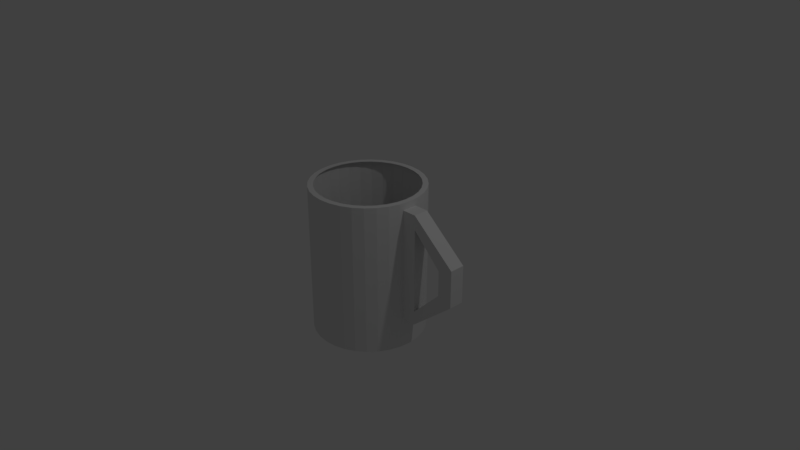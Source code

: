 # Source: mug.blend  (saved by Blender 2.79.0; exported with 4.5.12 LTS)
import bpy
from mathutils import Matrix  # noqa: F401  (used for matrix-valued properties, if any)

bpy.ops.wm.read_factory_settings(use_empty=True)
scene = bpy.context.scene
scene.name = 'Scene'

# ---- collections
col_collection_1 = bpy.data.collections.new('Collection 1'); scene.collection.children.link(col_collection_1)

# ---- world
world_world = bpy.data.worlds.new('World'); scene.world = world_world
world_world.color = (0.05088, 0.05088, 0.05088)
world_world.use_sun_shadow = False
world_world.sun_shadow_jitter_overblur = 0.0
world_world.cycles.sampling_method = 'MANUAL'

# ---- cameras
cam_camera = bpy.data.cameras.new('Camera')
cam_camera.clip_end = 100.0
cam_camera.lens = 35.0
cam_camera.sensor_width = 32.0
cam_camera.sensor_height = 18.0
cam_camera.ortho_scale = 7.314
cam_camera.dof.focus_distance = 0.0
cam_camera.dof.aperture_fstop = 128.0

# ---- lights
light_lamp = bpy.data.lights.new('Lamp', 'POINT')
light_lamp.transmission_factor = 0.0
light_lamp.cutoff_distance = 30.0
light_lamp.energy = 100.0
light_lamp.shadow_buffer_clip_start = 1.001
light_lamp.shadow_soft_size = 0.1
light_lamp.shadow_maximum_resolution = 0.006
light_lamp.use_absolute_resolution = True

# ---- meshes
me_cylinder = bpy.data.meshes.new('Cylinder')
me_cylinder.from_pydata([(1.34e-08, 0.75, -1.0), (1.34e-08, 0.75, 1.0), (0.1463, 0.7356, -1.0), (0.1463, 0.7356, 1.0), (0.287, 0.6929, -1.0), (0.287, 0.6929, 1.0), (0.4167, 0.6236, -1.0), (0.4167, 0.6236, 1.0), (0.5303, 0.5303, -1.0), (0.5303, 0.5303, 1.0), (0.6236, 0.4167, -1.0), (0.6236, 0.4167, 1.0), (0.6929, 0.287, -1.0), (0.6929, 0.287, 1.0), (0.7356, 0.1463, -1.0), (0.7356, 0.1463, 1.0), (0.75, 5.662e-08, -1.0), (0.75, 5.662e-08, 1.0), (0.7356, -0.1463, -1.0), (0.7356, -0.1463, 1.0), (0.6929, -0.287, -1.0), (0.6929, -0.287, 1.0), (0.6236, -0.4167, -1.0), (0.6236, -0.4167, 1.0), (0.5303, -0.5303, -1.0), (0.5303, -0.5303, 1.0), (0.4167, -0.6236, -1.0), (0.4167, -0.6236, 1.0), (0.287, -0.6929, -1.0), (0.287, -0.6929, 1.0), (0.1463, -0.7356, -1.0), (0.1463, -0.7356, 1.0), (-2.31e-07, -0.75, -1.0), (-2.31e-07, -0.75, 1.0), (-0.1463, -0.7356, -1.0), (-0.1463, -0.7356, 1.0), (-0.287, -0.6929, -1.0), (-0.287, -0.6929, 1.0), (-0.4167, -0.6236, -1.0), (-0.4167, -0.6236, 1.0), (-0.5303, -0.5303, -1.0), (-0.5303, -0.5303, 1.0), (-0.6236, -0.4167, -1.0), (-0.6236, -0.4167, 1.0), (-0.6929, -0.287, -1.0), (-0.6929, -0.287, 1.0), (-0.7356, -0.1463, -1.0), (-0.7356, -0.1463, 1.0), (-0.75, 7.242e-07, -1.0), (-0.75, 7.242e-07, 1.0), (-0.7356, 0.1463, -1.0), (-0.7356, 0.1463, 1.0), (-0.6929, 0.287, -1.0), (-0.6929, 0.287, 1.0), (-0.6236, 0.4167, -1.0), (-0.6236, 0.4167, 1.0), (-0.5303, 0.5303, -1.0), (-0.5303, 0.5303, 1.0), (-0.4167, 0.6236, -1.0), (-0.4167, 0.6236, 1.0), (-0.287, 0.6929, -1.0), (-0.287, 0.6929, 1.0), (-0.1463, 0.7356, -1.0), (-0.1463, 0.7356, 1.0), (2.197e-08, 0.6778, 1.0), (0.1322, 0.6648, 1.0), (0.2594, 0.6262, 1.0), (0.3766, 0.5636, 1.0), (0.4793, 0.4793, 1.0), (0.5636, 0.3766, 1.0), (0.6262, 0.2594, 1.0), (0.6648, 0.1322, 1.0), (0.6778, 7.174e-08, 1.0), (0.6648, -0.1322, 1.0), (0.6262, -0.2594, 1.0), (0.5636, -0.3766, 1.0), (0.4793, -0.4793, 1.0), (0.3766, -0.5636, 1.0), (0.2594, -0.6262, 1.0), (0.1322, -0.6648, 1.0), (-1.989e-07, -0.6778, 1.0), (-0.1322, -0.6648, 1.0), (-0.2594, -0.6262, 1.0), (-0.3766, -0.5636, 1.0), (-0.4793, -0.4793, 1.0), (-0.5636, -0.3766, 1.0), (-0.6262, -0.2594, 1.0), (-0.6648, -0.1322, 1.0), (-0.6778, 6.751e-07, 1.0), (-0.6648, 0.1322, 1.0), (-0.6262, 0.2594, 1.0), (-0.5636, 0.3766, 1.0), (-0.4793, 0.4793, 1.0), (-0.3766, 0.5636, 1.0), (-0.2594, 0.6262, 1.0), (-0.1322, 0.6648, 1.0), (1.339, 0.1, 0.3295), (0.7356, -0.1, -0.5925), (0.7356, -0.1, 0.9075), (0.7356, 0.1, -0.5925), (0.7356, 0.1, 0.9075), (0.9356, -0.1, -0.5925), (0.9356, -0.1, 0.9075), (0.9356, 0.1, -0.5925), (0.9356, 0.1, 0.9075), (0.9356, 0.1, -0.405), (0.9356, -0.1, -0.405), (0.9356, 0.1, 0.72), (0.9356, -0.1, 0.72), (1.539, 0.1, 0.4075), (1.339, -0.1, 0.3295), (1.539, -0.1, 0.4075), (1.339, 0.1, -0.004992), (1.339, -0.1, -0.004992), (1.539, 0.1, -0.088), (1.539, -0.1, -0.088)], [], [(0, 2, 4, 6, 8, 10, 12, 14, 16, 18, 20, 22, 24, 26, 28, 30, 32, 34, 36, 38, 40, 42, 44, 46, 48, 50, 52, 54, 56, 58, 60, 62), (62, 63, 1, 0), (60, 61, 63, 62), (58, 59, 61, 60), (56, 57, 59, 58), (54, 55, 57, 56), (52, 53, 55, 54), (50, 51, 53, 52), (48, 49, 51, 50), (46, 47, 49, 48), (44, 45, 47, 46), (42, 43, 45, 44), (40, 41, 43, 42), (38, 39, 41, 40), (36, 37, 39, 38), (34, 35, 37, 36), (32, 33, 35, 34), (30, 31, 33, 32), (28, 29, 31, 30), (26, 27, 29, 28), (24, 25, 27, 26), (22, 23, 25, 24), (20, 21, 23, 22), (18, 19, 21, 20), (16, 17, 19, 18), (14, 15, 17, 16), (12, 13, 15, 14), (10, 11, 13, 12), (8, 9, 11, 10), (6, 7, 9, 8), (4, 5, 7, 6), (2, 3, 5, 4), (0, 1, 3, 2), (19, 17, 72, 73), (45, 43, 85, 86), (17, 15, 71, 72), (43, 41, 84, 85), (15, 13, 70, 71), (41, 39, 83, 84), (13, 11, 69, 70), (39, 37, 82, 83), (1, 63, 95, 64), (11, 9, 68, 69), (37, 35, 81, 82), (63, 61, 94, 95), (9, 7, 67, 68), (35, 33, 80, 81), (61, 59, 93, 94), (7, 5, 66, 67), (33, 31, 79, 80), (59, 57, 92, 93), (5, 3, 65, 66), (31, 29, 78, 79), (57, 55, 91, 92), (3, 1, 64, 65), (29, 27, 77, 78), (55, 53, 90, 91), (27, 25, 76, 77), (53, 51, 89, 90), (25, 23, 75, 76), (51, 49, 88, 89), (23, 21, 74, 75), (49, 47, 87, 88), (21, 19, 73, 74), (47, 45, 86, 87), (109, 96, 110, 111), (110, 96, 112, 113), (99, 97, 98, 100), (99, 103, 101, 97), (104, 100, 98, 102), (105, 104, 102, 106), (105, 106, 113, 112), (106, 102, 98, 97, 101), (107, 108, 102, 104), (107, 104, 109, 96), (104, 102, 111, 109), (102, 108, 110, 111), (101, 103, 114, 115), (109, 111, 115, 114), (112, 113, 115, 114), (101, 115, 113, 106), (115, 111, 110, 113), (112, 96, 109, 114), (105, 112, 114, 103), (103, 99, 100, 104, 105)])
me_cylinder.use_remesh_preserve_volume = False
me_cylinder.use_remesh_preserve_attributes = False
me_cylinder.use_mirror_vertex_groups = False
me_cylinder.update()

# ---- objects
ob_mug = bpy.data.objects.new('Mug', me_cylinder)
ob_lamp = bpy.data.objects.new('Lamp', light_lamp)
ob_camera = bpy.data.objects.new('Camera', cam_camera)

# ---- transforms, parenting, visibility, modifiers, constraints
ob_mug.location = (0.0, 0.0, 0.0)
ob_mug.lineart.crease_threshold = 0.0
ob_lamp.location = (4.076, 1.005, 5.904)
ob_lamp.rotation_euler = (0.6503, 0.05522, 1.866)
ob_lamp.lock_rotations_4d = False
ob_lamp.empty_display_type = 'ARROWS'
ob_lamp.color = (0.0, 0.0, 0.0, 0.0)
ob_lamp.lineart.crease_threshold = 0.0
ob_camera.location = (7.481, -6.508, 5.344)
ob_camera.rotation_euler = (1.109, 0.0, 0.8149)
ob_camera.lock_rotations_4d = False
ob_camera.empty_display_type = 'ARROWS'
ob_camera.color = (0.0, 0.0, 0.0, 0.0)
ob_camera.display_type = 'WIRE'
ob_camera.lineart.crease_threshold = 0.0

# ---- collection membership
col_collection_1.objects.link(ob_mug)
col_collection_1.objects.link(ob_lamp)
col_collection_1.objects.link(ob_camera)

# ---- scene / render settings (as saved in the file)
scene.camera = ob_camera
scene.frame_start = 1; scene.frame_end = 250; scene.frame_set(0)
scene.render.engine = 'BLENDER_EEVEE_NEXT'
scene.render.resolution_percentage = 50
scene.render.dither_intensity = 0.0
scene.cycles.use_denoising = False
scene.cycles.samples = 128
scene.cycles.sampling_pattern = 'TABULATED_SOBOL'
scene.cycles.use_adaptive_sampling = False
scene.cycles.use_light_tree = False
scene.cycles.blur_glossy = 0.0
scene.cycles.sample_clamp_indirect = 0.0
scene.view_settings.view_transform = 'Standard'
bpy.context.view_layer.update()

